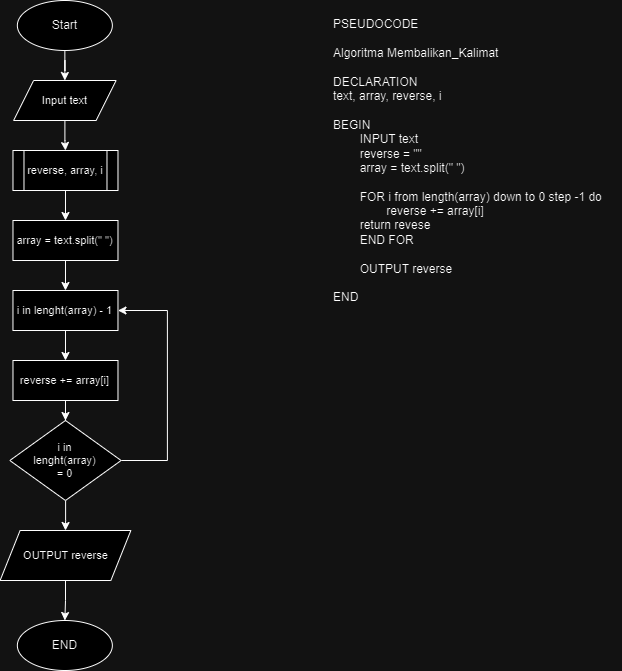

The diagram above was exported from draw.io. Its source (the exported page's mxGraphModel, read from the mxfile embedded in the PNG):
<mxGraphModel dx="880" dy="438" grid="1" gridSize="10" guides="1" tooltips="1" connect="1" arrows="1" fold="1" page="1" pageScale="1" pageWidth="850" pageHeight="1100" math="0" shadow="0">
  <root>
    <mxCell id="0" />
    <mxCell id="1" parent="0" />
    <mxCell id="r62YdPziTSWUFzZEgCQk-1" value="PSEUDOCODE&lt;br&gt;&lt;br&gt;&lt;div&gt;Algoritma Membalikan_Kalimat&lt;/div&gt;&lt;div&gt;&lt;br&gt;&lt;/div&gt;&lt;div&gt;DECLARATION&lt;/div&gt;&lt;div&gt;text, array, reverse, i&lt;/div&gt;&lt;div&gt;&lt;br&gt;&lt;/div&gt;&lt;div&gt;BEGIN&lt;/div&gt;&lt;div&gt;&lt;span style=&quot;white-space: pre;&quot;&gt;&#09;&lt;/span&gt;INPUT text&lt;span style=&quot;&quot;&gt;&lt;/span&gt;&lt;/div&gt;&lt;div&gt;&lt;span style=&quot;&quot;&gt;&lt;span style=&quot;&quot;&gt;&lt;span style=&quot;white-space: pre;&quot;&gt;&amp;nbsp;&amp;nbsp;&amp;nbsp;&amp;nbsp;&lt;span style=&quot;white-space: pre;&quot;&gt;&#09;&lt;/span&gt;&lt;/span&gt;&lt;/span&gt;reverse = &quot;&quot;&lt;/span&gt;&lt;/div&gt;&lt;div&gt;&lt;span style=&quot;&quot;&gt;&lt;span style=&quot;&quot;&gt;&lt;span style=&quot;white-space: pre;&quot;&gt;&amp;nbsp;&amp;nbsp;&amp;nbsp;&amp;nbsp;&lt;span style=&quot;white-space: pre;&quot;&gt;&#09;&lt;/span&gt;&lt;/span&gt;&lt;/span&gt;array = text.split(&quot; &quot;)&lt;/span&gt;&lt;/div&gt;&lt;div&gt;&lt;br&gt;&lt;/div&gt;&lt;div&gt;&lt;span style=&quot;&quot;&gt;&lt;span style=&quot;&quot;&gt;&lt;span style=&quot;white-space: pre;&quot;&gt;&amp;nbsp;&amp;nbsp;&amp;nbsp;&amp;nbsp;&lt;span style=&quot;white-space: pre;&quot;&gt;&#09;&lt;/span&gt;&lt;/span&gt;&lt;/span&gt;FOR i from length(array) down to 0 step -1 do&lt;/span&gt;&lt;/div&gt;&lt;div&gt;&amp;nbsp; &amp;nbsp; &amp;nbsp; &amp;nbsp; &lt;span style=&quot;white-space: pre;&quot;&gt;&#09;&lt;/span&gt;reverse += array[i]&lt;/div&gt;&lt;div&gt;&lt;span style=&quot;&quot;&gt;&lt;span style=&quot;&quot;&gt;&lt;span style=&quot;white-space: pre;&quot;&gt;&amp;nbsp;&amp;nbsp;&amp;nbsp;&amp;nbsp;&lt;span style=&quot;white-space: pre;&quot;&gt;&#09;&lt;/span&gt;&lt;/span&gt;&lt;/span&gt;return revese&lt;/span&gt;&lt;/div&gt;&lt;div&gt;&amp;nbsp; &amp;nbsp; &lt;span style=&quot;&quot;&gt;&lt;span style=&quot;white-space: pre;&quot;&gt;&amp;nbsp;&amp;nbsp;&amp;nbsp;&amp;nbsp;&lt;/span&gt;&lt;/span&gt;END FOR&lt;/div&gt;&lt;div&gt;&lt;br&gt;&lt;/div&gt;&lt;div&gt;&lt;span style=&quot;&quot;&gt;&lt;span style=&quot;&quot;&gt;&lt;span style=&quot;white-space: pre;&quot;&gt;&amp;nbsp;&amp;nbsp;&amp;nbsp;&amp;nbsp;&lt;span style=&quot;white-space: pre;&quot;&gt;&#09;&lt;/span&gt;OUTPUT&lt;/span&gt;&lt;/span&gt;&amp;nbsp;reverse&lt;/span&gt;&lt;/div&gt;&lt;div&gt;&lt;span style=&quot;&quot;&gt;&lt;span style=&quot;white-space: pre;&quot;&gt;&amp;nbsp;&amp;nbsp;&amp;nbsp;&amp;nbsp;&lt;/span&gt;&lt;/span&gt;&lt;/div&gt;&lt;div&gt;END&lt;/div&gt;" style="text;html=1;align=left;verticalAlign=top;resizable=0;points=[];autosize=1;strokeColor=none;fillColor=none;" parent="1" vertex="1">
      <mxGeometry x="420" y="70" width="290" height="300" as="geometry" />
    </mxCell>
    <mxCell id="ebl3Q_jnDtNQ2AUFW4kh-1" style="edgeStyle=orthogonalEdgeStyle;rounded=0;orthogonalLoop=1;jettySize=auto;html=1;entryX=0.5;entryY=0;entryDx=0;entryDy=0;" parent="1" source="ebl3Q_jnDtNQ2AUFW4kh-2" target="ebl3Q_jnDtNQ2AUFW4kh-4" edge="1">
      <mxGeometry relative="1" as="geometry" />
    </mxCell>
    <mxCell id="ebl3Q_jnDtNQ2AUFW4kh-2" value="Start" style="ellipse;whiteSpace=wrap;html=1;" parent="1" vertex="1">
      <mxGeometry x="105.85" y="60" width="95" height="50" as="geometry" />
    </mxCell>
    <mxCell id="ebl3Q_jnDtNQ2AUFW4kh-3" style="edgeStyle=orthogonalEdgeStyle;rounded=0;orthogonalLoop=1;jettySize=auto;html=1;entryX=0.5;entryY=0;entryDx=0;entryDy=0;fontSize=11;" parent="1" source="ebl3Q_jnDtNQ2AUFW4kh-4" target="ebl3Q_jnDtNQ2AUFW4kh-6" edge="1">
      <mxGeometry relative="1" as="geometry" />
    </mxCell>
    <mxCell id="ebl3Q_jnDtNQ2AUFW4kh-4" value="Input text" style="shape=parallelogram;perimeter=parallelogramPerimeter;whiteSpace=wrap;html=1;fixedSize=1;fontSize=11;" parent="1" vertex="1">
      <mxGeometry x="102.1" y="140" width="102.5" height="40" as="geometry" />
    </mxCell>
    <mxCell id="ebl3Q_jnDtNQ2AUFW4kh-5" style="edgeStyle=orthogonalEdgeStyle;rounded=0;orthogonalLoop=1;jettySize=auto;html=1;entryX=0.5;entryY=0;entryDx=0;entryDy=0;fontSize=11;" parent="1" source="ebl3Q_jnDtNQ2AUFW4kh-6" target="ebl3Q_jnDtNQ2AUFW4kh-8" edge="1">
      <mxGeometry relative="1" as="geometry" />
    </mxCell>
    <mxCell id="ebl3Q_jnDtNQ2AUFW4kh-6" value="reverse, array, i" style="shape=process;whiteSpace=wrap;html=1;backgroundOutline=1;fontSize=11;" parent="1" vertex="1">
      <mxGeometry x="101.47999999999999" y="210" width="105" height="40" as="geometry" />
    </mxCell>
    <mxCell id="ebl3Q_jnDtNQ2AUFW4kh-7" style="edgeStyle=orthogonalEdgeStyle;rounded=0;orthogonalLoop=1;jettySize=auto;html=1;entryX=0.5;entryY=0;entryDx=0;entryDy=0;fontSize=11;" parent="1" source="ebl3Q_jnDtNQ2AUFW4kh-8" target="ebl3Q_jnDtNQ2AUFW4kh-18" edge="1">
      <mxGeometry relative="1" as="geometry" />
    </mxCell>
    <mxCell id="ebl3Q_jnDtNQ2AUFW4kh-8" value="array = text.split(&quot; &quot;)" style="rounded=0;whiteSpace=wrap;html=1;fontSize=11;" parent="1" vertex="1">
      <mxGeometry x="101.47999999999999" y="280" width="105" height="40" as="geometry" />
    </mxCell>
    <mxCell id="ebl3Q_jnDtNQ2AUFW4kh-10" style="edgeStyle=orthogonalEdgeStyle;rounded=0;orthogonalLoop=1;jettySize=auto;html=1;entryX=1;entryY=0.5;entryDx=0;entryDy=0;fontSize=11;" parent="1" source="ebl3Q_jnDtNQ2AUFW4kh-11" target="ebl3Q_jnDtNQ2AUFW4kh-18" edge="1">
      <mxGeometry relative="1" as="geometry">
        <Array as="points">
          <mxPoint x="255.85" y="520" />
          <mxPoint x="255.85" y="370" />
        </Array>
      </mxGeometry>
    </mxCell>
    <mxCell id="ebl3Q_jnDtNQ2AUFW4kh-24" style="edgeStyle=orthogonalEdgeStyle;rounded=0;orthogonalLoop=1;jettySize=auto;html=1;entryX=0.5;entryY=0;entryDx=0;entryDy=0;" parent="1" source="ebl3Q_jnDtNQ2AUFW4kh-11" target="ebl3Q_jnDtNQ2AUFW4kh-23" edge="1">
      <mxGeometry relative="1" as="geometry" />
    </mxCell>
    <mxCell id="ebl3Q_jnDtNQ2AUFW4kh-11" value="i in&lt;br style=&quot;font-size: 11px;&quot;&gt;lenght(array)&lt;br style=&quot;font-size: 11px;&quot;&gt;= 0" style="rhombus;whiteSpace=wrap;html=1;fontSize=11;" parent="1" vertex="1">
      <mxGeometry x="98.35" y="480" width="111.25" height="80" as="geometry" />
    </mxCell>
    <mxCell id="ebl3Q_jnDtNQ2AUFW4kh-12" style="edgeStyle=orthogonalEdgeStyle;rounded=0;orthogonalLoop=1;jettySize=auto;html=1;entryX=0.5;entryY=0;entryDx=0;entryDy=0;fontSize=11;" parent="1" source="ebl3Q_jnDtNQ2AUFW4kh-13" target="ebl3Q_jnDtNQ2AUFW4kh-11" edge="1">
      <mxGeometry relative="1" as="geometry" />
    </mxCell>
    <mxCell id="ebl3Q_jnDtNQ2AUFW4kh-13" value="reverse += array[i]" style="rounded=0;whiteSpace=wrap;html=1;fontSize=11;" parent="1" vertex="1">
      <mxGeometry x="101.47999999999999" y="420" width="105" height="40" as="geometry" />
    </mxCell>
    <mxCell id="ebl3Q_jnDtNQ2AUFW4kh-16" value="END" style="ellipse;whiteSpace=wrap;html=1;" parent="1" vertex="1">
      <mxGeometry x="105.85" y="680" width="95" height="50" as="geometry" />
    </mxCell>
    <mxCell id="ebl3Q_jnDtNQ2AUFW4kh-17" style="edgeStyle=orthogonalEdgeStyle;rounded=0;orthogonalLoop=1;jettySize=auto;html=1;entryX=0.5;entryY=0;entryDx=0;entryDy=0;fontSize=11;" parent="1" source="ebl3Q_jnDtNQ2AUFW4kh-18" target="ebl3Q_jnDtNQ2AUFW4kh-13" edge="1">
      <mxGeometry relative="1" as="geometry" />
    </mxCell>
    <mxCell id="ebl3Q_jnDtNQ2AUFW4kh-18" value="i in lenght(array) - 1" style="rounded=0;whiteSpace=wrap;html=1;fontSize=11;" parent="1" vertex="1">
      <mxGeometry x="101.46999999999998" y="350" width="105" height="40" as="geometry" />
    </mxCell>
    <mxCell id="ebl3Q_jnDtNQ2AUFW4kh-25" style="edgeStyle=orthogonalEdgeStyle;rounded=0;orthogonalLoop=1;jettySize=auto;html=1;entryX=0.5;entryY=0;entryDx=0;entryDy=0;" parent="1" source="ebl3Q_jnDtNQ2AUFW4kh-23" target="ebl3Q_jnDtNQ2AUFW4kh-16" edge="1">
      <mxGeometry relative="1" as="geometry" />
    </mxCell>
    <mxCell id="ebl3Q_jnDtNQ2AUFW4kh-23" value="OUTPUT reverse" style="shape=parallelogram;perimeter=parallelogramPerimeter;whiteSpace=wrap;html=1;fixedSize=1;fontSize=11;" parent="1" vertex="1">
      <mxGeometry x="88.6" y="590" width="130.76" height="50" as="geometry" />
    </mxCell>
  </root>
</mxGraphModel>